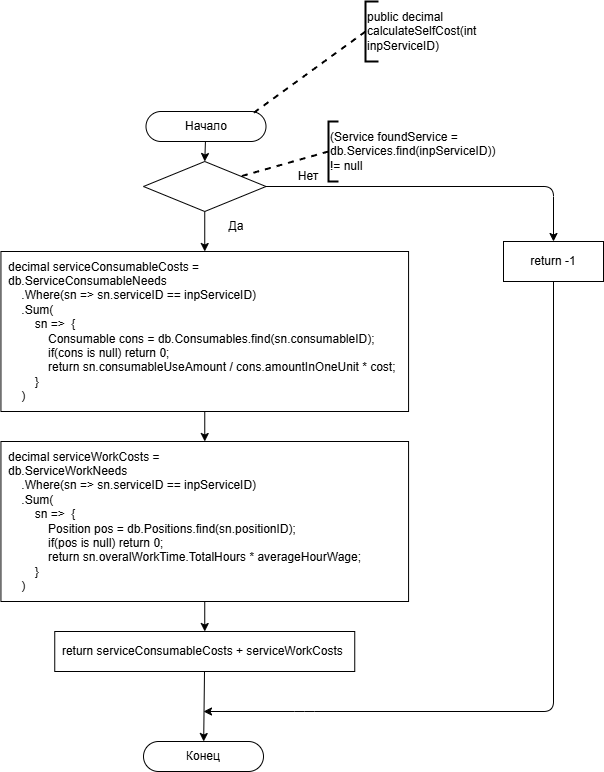

The diagram above was exported from draw.io. Its source (the exported page's mxGraphModel, read from the mxfile embedded in the PNG):
<mxGraphModel dx="541" dy="1138" grid="1" gridSize="10" guides="1" tooltips="1" connect="1" arrows="1" fold="1" page="1" pageScale="1" pageWidth="850" pageHeight="1100" math="0" shadow="0">
  <root>
    <mxCell id="0" />
    <mxCell id="1" parent="0" />
    <mxCell id="7" style="edgeStyle=none;html=1;entryX=0.5;entryY=0;entryDx=0;entryDy=0;" parent="1" source="18" target="6" edge="1">
      <mxGeometry relative="1" as="geometry">
        <mxPoint x="303" y="370" as="sourcePoint" />
      </mxGeometry>
    </mxCell>
    <mxCell id="2" value="Начало" style="rounded=1;whiteSpace=wrap;html=1;arcSize=50;" parent="1" vertex="1">
      <mxGeometry x="242.5" y="120" width="120" height="30" as="geometry" />
    </mxCell>
    <mxCell id="3" value="Конец" style="rounded=1;whiteSpace=wrap;html=1;arcSize=50;" parent="1" vertex="1">
      <mxGeometry x="240" y="750" width="120" height="30" as="geometry" />
    </mxCell>
    <mxCell id="4" value="" style="endArrow=none;dashed=1;html=1;strokeWidth=2;exitX=0;exitY=0.5;exitDx=0;exitDy=0;exitPerimeter=0;entryX=0.867;entryY=0.133;entryDx=0;entryDy=0;entryPerimeter=0;" parent="1" source="5" target="2" edge="1">
      <mxGeometry width="50" height="50" relative="1" as="geometry">
        <mxPoint x="222" y="130" as="sourcePoint" />
        <mxPoint x="405" y="100" as="targetPoint" />
      </mxGeometry>
    </mxCell>
    <mxCell id="5" value="&lt;span style=&quot;color: rgb(0, 0, 0); text-align: center; text-wrap-mode: wrap;&quot;&gt;public decimal calculateSelfCost(int inpServiceID)&lt;/span&gt;" style="strokeWidth=2;html=1;shape=mxgraph.flowchart.annotation_1;align=left;pointerEvents=1;" parent="1" vertex="1">
      <mxGeometry x="462" y="10" width="13" height="60" as="geometry" />
    </mxCell>
    <mxCell id="29" style="edgeStyle=none;html=1;entryX=0.5;entryY=0;entryDx=0;entryDy=0;" parent="1" source="6" target="28" edge="1">
      <mxGeometry relative="1" as="geometry" />
    </mxCell>
    <mxCell id="6" value="decimal serviceConsumableCosts =&#10;db.ServiceConsumableNeeds&#10;    .Where(sn =&gt; sn.serviceID == inpServiceID)&#10;    .Sum(&#10;        sn =&gt;  {&#10;            Consumable cons = db.Consumables.find(sn.consumableID);&#10;            if(cons is null) return 0;&#10;            return sn.consumableUseAmount / cons.amountInOneUnit * cost;&#10;        }&#10;    )" style="rounded=0;whiteSpace=wrap;align=left;spacing=8;labelBackgroundColor=none;fontColor=default;" parent="1" vertex="1">
      <mxGeometry x="97.44" y="260" width="407.63" height="160" as="geometry" />
    </mxCell>
    <mxCell id="17" value="" style="edgeStyle=none;html=1;entryX=0.5;entryY=0;entryDx=0;entryDy=0;" parent="1" source="2" target="18" edge="1">
      <mxGeometry relative="1" as="geometry">
        <mxPoint x="303" y="150" as="sourcePoint" />
        <mxPoint x="303" y="240" as="targetPoint" />
      </mxGeometry>
    </mxCell>
    <mxCell id="18" value="" style="rhombus;whiteSpace=wrap;html=1;" parent="1" vertex="1">
      <mxGeometry x="240" y="170" width="122.5" height="50" as="geometry" />
    </mxCell>
    <mxCell id="19" value="" style="endArrow=none;dashed=1;html=1;strokeWidth=2;exitX=0;exitY=0.5;exitDx=0;exitDy=0;exitPerimeter=0;" parent="1" source="20" target="18" edge="1">
      <mxGeometry width="50" height="50" relative="1" as="geometry">
        <mxPoint x="250" y="258" as="sourcePoint" />
        <mxPoint x="375" y="252" as="targetPoint" />
      </mxGeometry>
    </mxCell>
    <mxCell id="20" value="&lt;span style=&quot;color: rgb(0, 0, 0); text-align: center; text-wrap-mode: wrap;&quot;&gt;(Service foundService = db.Services.find(inpServiceID)) != null&lt;/span&gt;" style="strokeWidth=2;html=1;shape=mxgraph.flowchart.annotation_1;align=left;pointerEvents=1;" parent="1" vertex="1">
      <mxGeometry x="425" y="130" width="10" height="60" as="geometry" />
    </mxCell>
    <mxCell id="23" value="Да" style="text;html=1;align=center;verticalAlign=middle;whiteSpace=wrap;rounded=0;" parent="1" vertex="1">
      <mxGeometry x="302.5" y="220" width="60" height="30" as="geometry" />
    </mxCell>
    <mxCell id="24" value="Нет" style="text;html=1;align=center;verticalAlign=middle;whiteSpace=wrap;rounded=0;" parent="1" vertex="1">
      <mxGeometry x="375" y="170" width="60" height="30" as="geometry" />
    </mxCell>
    <mxCell id="25" style="edgeStyle=orthogonalEdgeStyle;html=1;exitX=0.5;exitY=1;exitDx=0;exitDy=0;" parent="1" source="16" edge="1">
      <mxGeometry relative="1" as="geometry">
        <mxPoint x="497" y="265" as="sourcePoint" />
        <mxPoint x="300" y="720" as="targetPoint" />
        <Array as="points">
          <mxPoint x="650" y="720" />
          <mxPoint x="401" y="720" />
        </Array>
      </mxGeometry>
    </mxCell>
    <mxCell id="37" style="edgeStyle=none;html=1;" parent="1" source="28" target="36" edge="1">
      <mxGeometry relative="1" as="geometry" />
    </mxCell>
    <mxCell id="28" value="decimal serviceWorkCosts =&#10;db.ServiceWorkNeeds&#10;    .Where(sn =&gt; sn.serviceID == inpServiceID)&#10;    .Sum(&#10;        sn =&gt;  {&#10;            Position pos = db.Positions.find(sn.positionID);&#10;            if(pos is null) return 0;&#10;            return sn.overalWorkTime.TotalHours * averageHourWage;&#10;        }&#10;    )" style="rounded=0;whiteSpace=wrap;align=left;spacing=8;labelBackgroundColor=none;fontColor=default;" parent="1" vertex="1">
      <mxGeometry x="97.44" y="450" width="407.63" height="160" as="geometry" />
    </mxCell>
    <mxCell id="30" value="" style="edgeStyle=orthogonalEdgeStyle;html=1;exitX=1;exitY=0.5;exitDx=0;exitDy=0;" parent="1" source="18" target="16" edge="1">
      <mxGeometry relative="1" as="geometry">
        <mxPoint x="358" y="195" as="sourcePoint" />
        <mxPoint x="650" y="740" as="targetPoint" />
      </mxGeometry>
    </mxCell>
    <mxCell id="16" value="return -1" style="rounded=0;whiteSpace=wrap;html=1;" parent="1" vertex="1">
      <mxGeometry x="600" y="250" width="100" height="40" as="geometry" />
    </mxCell>
    <mxCell id="38" style="edgeStyle=none;html=1;" parent="1" source="36" target="3" edge="1">
      <mxGeometry relative="1" as="geometry" />
    </mxCell>
    <mxCell id="36" value="return&amp;nbsp;&lt;span style=&quot;color: rgb(0, 0, 0); text-align: left;&quot;&gt;serviceConsumableCosts&amp;nbsp;+&amp;nbsp;&lt;/span&gt;&lt;span style=&quot;color: rgb(0, 0, 0); text-align: left;&quot;&gt;serviceWorkCosts&amp;nbsp;&lt;/span&gt;" style="rounded=0;whiteSpace=wrap;html=1;" parent="1" vertex="1">
      <mxGeometry x="151.25" y="640" width="300" height="40" as="geometry" />
    </mxCell>
  </root>
</mxGraphModel>